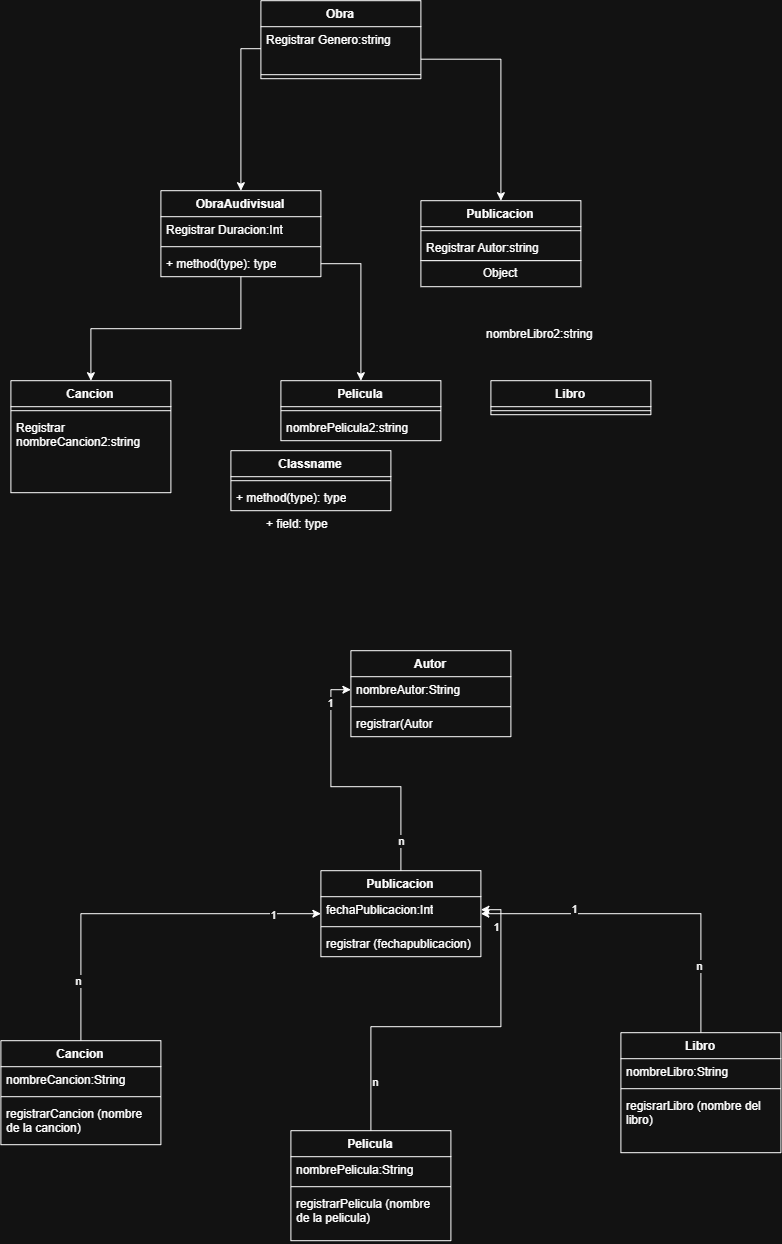

The diagram above was exported from draw.io. Its source (the exported page's mxGraphModel, read from the mxfile embedded in the PNG):
<mxGraphModel dx="1248" dy="833" grid="1" gridSize="10" guides="1" tooltips="1" connect="1" arrows="1" fold="1" page="1" pageScale="1" pageWidth="827" pageHeight="1169" math="0" shadow="0">
  <root>
    <mxCell id="0" />
    <mxCell id="1" parent="0" />
    <mxCell id="McDP2C2N3AiwSQhBHbV2-1" parent="1" style="swimlane;fontStyle=1;align=center;verticalAlign=top;childLayout=stackLayout;horizontal=1;startSize=26;horizontalStack=0;resizeParent=1;resizeParentMax=0;resizeLast=0;collapsible=1;marginBottom=0;whiteSpace=wrap;html=1;" value="Cancion" vertex="1">
      <mxGeometry height="112" width="160" x="40" y="400" as="geometry" />
    </mxCell>
    <mxCell id="McDP2C2N3AiwSQhBHbV2-3" parent="McDP2C2N3AiwSQhBHbV2-1" style="line;strokeWidth=1;fillColor=none;align=left;verticalAlign=middle;spacingTop=-1;spacingLeft=3;spacingRight=3;rotatable=0;labelPosition=right;points=[];portConstraint=eastwest;strokeColor=inherit;" value="" vertex="1">
      <mxGeometry height="8" width="160" y="26" as="geometry" />
    </mxCell>
    <mxCell id="McDP2C2N3AiwSQhBHbV2-4" parent="McDP2C2N3AiwSQhBHbV2-1" style="text;strokeColor=none;fillColor=none;align=left;verticalAlign=top;spacingLeft=4;spacingRight=4;overflow=hidden;rotatable=0;points=[[0,0.5],[1,0.5]];portConstraint=eastwest;whiteSpace=wrap;html=1;" value="Registrar nombreCancion2:string" vertex="1">
      <mxGeometry height="78" width="160" y="34" as="geometry" />
    </mxCell>
    <mxCell id="McDP2C2N3AiwSQhBHbV2-5" parent="1" style="swimlane;fontStyle=1;align=center;verticalAlign=top;childLayout=stackLayout;horizontal=1;startSize=26;horizontalStack=0;resizeParent=1;resizeParentMax=0;resizeLast=0;collapsible=1;marginBottom=0;whiteSpace=wrap;html=1;" value="Libro" vertex="1">
      <mxGeometry height="34" width="160" x="520" y="400" as="geometry" />
    </mxCell>
    <mxCell id="McDP2C2N3AiwSQhBHbV2-7" parent="McDP2C2N3AiwSQhBHbV2-5" style="line;strokeWidth=1;fillColor=none;align=left;verticalAlign=middle;spacingTop=-1;spacingLeft=3;spacingRight=3;rotatable=0;labelPosition=right;points=[];portConstraint=eastwest;strokeColor=inherit;" value="" vertex="1">
      <mxGeometry height="8" width="160" y="26" as="geometry" />
    </mxCell>
    <mxCell id="McDP2C2N3AiwSQhBHbV2-9" parent="1" style="swimlane;fontStyle=1;align=center;verticalAlign=top;childLayout=stackLayout;horizontal=1;startSize=26;horizontalStack=0;resizeParent=1;resizeParentMax=0;resizeLast=0;collapsible=1;marginBottom=0;whiteSpace=wrap;html=1;" value="Pelicula" vertex="1">
      <mxGeometry height="60" width="160" x="310" y="400" as="geometry" />
    </mxCell>
    <mxCell id="McDP2C2N3AiwSQhBHbV2-11" parent="McDP2C2N3AiwSQhBHbV2-9" style="line;strokeWidth=1;fillColor=none;align=left;verticalAlign=middle;spacingTop=-1;spacingLeft=3;spacingRight=3;rotatable=0;labelPosition=right;points=[];portConstraint=eastwest;strokeColor=inherit;" value="" vertex="1">
      <mxGeometry height="8" width="160" y="26" as="geometry" />
    </mxCell>
    <mxCell id="McDP2C2N3AiwSQhBHbV2-12" parent="McDP2C2N3AiwSQhBHbV2-9" style="text;strokeColor=none;fillColor=none;align=left;verticalAlign=top;spacingLeft=4;spacingRight=4;overflow=hidden;rotatable=0;points=[[0,0.5],[1,0.5]];portConstraint=eastwest;whiteSpace=wrap;html=1;" value="nombrePelicula2:string" vertex="1">
      <mxGeometry height="26" width="160" y="34" as="geometry" />
    </mxCell>
    <mxCell id="McDP2C2N3AiwSQhBHbV2-37" edge="1" parent="1" source="McDP2C2N3AiwSQhBHbV2-17" style="edgeStyle=orthogonalEdgeStyle;rounded=0;orthogonalLoop=1;jettySize=auto;html=1;exitX=1;exitY=0.75;exitDx=0;exitDy=0;entryX=0.5;entryY=0;entryDx=0;entryDy=0;" target="McDP2C2N3AiwSQhBHbV2-21">
      <mxGeometry relative="1" as="geometry" />
    </mxCell>
    <mxCell id="McDP2C2N3AiwSQhBHbV2-17" parent="1" style="swimlane;fontStyle=1;align=center;verticalAlign=top;childLayout=stackLayout;horizontal=1;startSize=26;horizontalStack=0;resizeParent=1;resizeParentMax=0;resizeLast=0;collapsible=1;marginBottom=0;whiteSpace=wrap;html=1;" value="Obra" vertex="1">
      <mxGeometry height="78" width="160" x="290" y="20" as="geometry" />
    </mxCell>
    <mxCell id="McDP2C2N3AiwSQhBHbV2-18" parent="McDP2C2N3AiwSQhBHbV2-17" style="text;strokeColor=none;fillColor=none;align=left;verticalAlign=top;spacingLeft=4;spacingRight=4;overflow=hidden;rotatable=0;points=[[0,0.5],[1,0.5]];portConstraint=eastwest;whiteSpace=wrap;html=1;" value="&lt;div&gt;Registrar Genero&lt;span style=&quot;background-color: transparent; color: light-dark(rgb(0, 0, 0), rgb(255, 255, 255));&quot;&gt;:string&lt;/span&gt;&lt;/div&gt;&lt;div&gt;&lt;br&gt;&lt;/div&gt;" vertex="1">
      <mxGeometry height="44" width="160" y="26" as="geometry" />
    </mxCell>
    <mxCell id="McDP2C2N3AiwSQhBHbV2-19" parent="McDP2C2N3AiwSQhBHbV2-17" style="line;strokeWidth=1;fillColor=none;align=left;verticalAlign=middle;spacingTop=-1;spacingLeft=3;spacingRight=3;rotatable=0;labelPosition=right;points=[];portConstraint=eastwest;strokeColor=inherit;" value="" vertex="1">
      <mxGeometry height="8" width="160" y="70" as="geometry" />
    </mxCell>
    <mxCell id="McDP2C2N3AiwSQhBHbV2-39" edge="1" parent="1" source="McDP2C2N3AiwSQhBHbV2-35" style="edgeStyle=orthogonalEdgeStyle;rounded=0;orthogonalLoop=1;jettySize=auto;html=1;exitX=1;exitY=0.5;exitDx=0;exitDy=0;" target="McDP2C2N3AiwSQhBHbV2-9">
      <mxGeometry relative="1" as="geometry" />
    </mxCell>
    <mxCell id="McDP2C2N3AiwSQhBHbV2-21" parent="1" style="swimlane;fontStyle=1;align=center;verticalAlign=top;childLayout=stackLayout;horizontal=1;startSize=26;horizontalStack=0;resizeParent=1;resizeParentMax=0;resizeLast=0;collapsible=1;marginBottom=0;whiteSpace=wrap;html=1;" value="Publicacion" vertex="1">
      <mxGeometry height="60" width="160" x="450" y="220" as="geometry" />
    </mxCell>
    <mxCell id="McDP2C2N3AiwSQhBHbV2-23" parent="McDP2C2N3AiwSQhBHbV2-21" style="line;strokeWidth=1;fillColor=none;align=left;verticalAlign=middle;spacingTop=-1;spacingLeft=3;spacingRight=3;rotatable=0;labelPosition=right;points=[];portConstraint=eastwest;strokeColor=inherit;" value="" vertex="1">
      <mxGeometry height="8" width="160" y="26" as="geometry" />
    </mxCell>
    <mxCell id="McDP2C2N3AiwSQhBHbV2-24" parent="McDP2C2N3AiwSQhBHbV2-21" style="text;strokeColor=none;fillColor=none;align=left;verticalAlign=top;spacingLeft=4;spacingRight=4;overflow=hidden;rotatable=0;points=[[0,0.5],[1,0.5]];portConstraint=eastwest;whiteSpace=wrap;html=1;" value="Registrar Autor:string" vertex="1">
      <mxGeometry height="26" width="160" y="34" as="geometry" />
    </mxCell>
    <mxCell id="McDP2C2N3AiwSQhBHbV2-38" edge="1" parent="1" source="McDP2C2N3AiwSQhBHbV2-32" style="edgeStyle=orthogonalEdgeStyle;rounded=0;orthogonalLoop=1;jettySize=auto;html=1;exitX=0.5;exitY=1;exitDx=0;exitDy=0;entryX=0.5;entryY=0;entryDx=0;entryDy=0;" target="McDP2C2N3AiwSQhBHbV2-1">
      <mxGeometry relative="1" as="geometry" />
    </mxCell>
    <mxCell id="McDP2C2N3AiwSQhBHbV2-32" parent="1" style="swimlane;fontStyle=1;align=center;verticalAlign=top;childLayout=stackLayout;horizontal=1;startSize=26;horizontalStack=0;resizeParent=1;resizeParentMax=0;resizeLast=0;collapsible=1;marginBottom=0;whiteSpace=wrap;html=1;" value="ObraAudivisual" vertex="1">
      <mxGeometry height="86" width="160" x="190" y="210" as="geometry" />
    </mxCell>
    <mxCell id="McDP2C2N3AiwSQhBHbV2-33" parent="McDP2C2N3AiwSQhBHbV2-32" style="text;strokeColor=none;fillColor=none;align=left;verticalAlign=top;spacingLeft=4;spacingRight=4;overflow=hidden;rotatable=0;points=[[0,0.5],[1,0.5]];portConstraint=eastwest;whiteSpace=wrap;html=1;" value="Registrar Duracion:Int" vertex="1">
      <mxGeometry height="26" width="160" y="26" as="geometry" />
    </mxCell>
    <mxCell id="McDP2C2N3AiwSQhBHbV2-34" parent="McDP2C2N3AiwSQhBHbV2-32" style="line;strokeWidth=1;fillColor=none;align=left;verticalAlign=middle;spacingTop=-1;spacingLeft=3;spacingRight=3;rotatable=0;labelPosition=right;points=[];portConstraint=eastwest;strokeColor=inherit;" value="" vertex="1">
      <mxGeometry height="8" width="160" y="52" as="geometry" />
    </mxCell>
    <mxCell id="McDP2C2N3AiwSQhBHbV2-35" parent="McDP2C2N3AiwSQhBHbV2-32" style="text;strokeColor=none;fillColor=none;align=left;verticalAlign=top;spacingLeft=4;spacingRight=4;overflow=hidden;rotatable=0;points=[[0,0.5],[1,0.5]];portConstraint=eastwest;whiteSpace=wrap;html=1;" value="+ method(type): type" vertex="1">
      <mxGeometry height="26" width="160" y="60" as="geometry" />
    </mxCell>
    <mxCell id="McDP2C2N3AiwSQhBHbV2-36" edge="1" parent="1" source="McDP2C2N3AiwSQhBHbV2-18" style="edgeStyle=orthogonalEdgeStyle;rounded=0;orthogonalLoop=1;jettySize=auto;html=1;entryX=0.5;entryY=0;entryDx=0;entryDy=0;" target="McDP2C2N3AiwSQhBHbV2-32">
      <mxGeometry relative="1" as="geometry" />
    </mxCell>
    <mxCell id="McDP2C2N3AiwSQhBHbV2-40" parent="1" style="swimlane;fontStyle=1;align=center;verticalAlign=top;childLayout=stackLayout;horizontal=1;startSize=26;horizontalStack=0;resizeParent=1;resizeParentMax=0;resizeLast=0;collapsible=1;marginBottom=0;whiteSpace=wrap;html=1;" value="Classname" vertex="1">
      <mxGeometry height="60" width="160" x="260" y="470" as="geometry" />
    </mxCell>
    <mxCell id="McDP2C2N3AiwSQhBHbV2-42" parent="McDP2C2N3AiwSQhBHbV2-40" style="line;strokeWidth=1;fillColor=none;align=left;verticalAlign=middle;spacingTop=-1;spacingLeft=3;spacingRight=3;rotatable=0;labelPosition=right;points=[];portConstraint=eastwest;strokeColor=inherit;" value="" vertex="1">
      <mxGeometry height="8" width="160" y="26" as="geometry" />
    </mxCell>
    <mxCell id="McDP2C2N3AiwSQhBHbV2-43" parent="McDP2C2N3AiwSQhBHbV2-40" style="text;strokeColor=none;fillColor=none;align=left;verticalAlign=top;spacingLeft=4;spacingRight=4;overflow=hidden;rotatable=0;points=[[0,0.5],[1,0.5]];portConstraint=eastwest;whiteSpace=wrap;html=1;" value="+ method(type): type" vertex="1">
      <mxGeometry height="26" width="160" y="34" as="geometry" />
    </mxCell>
    <mxCell id="McDP2C2N3AiwSQhBHbV2-47" parent="1" style="html=1;whiteSpace=wrap;" value="Object" vertex="1">
      <mxGeometry height="26" width="160" x="450" y="280" as="geometry" />
    </mxCell>
    <mxCell id="McDP2C2N3AiwSQhBHbV2-41" parent="1" style="text;strokeColor=none;fillColor=none;align=left;verticalAlign=top;spacingLeft=4;spacingRight=4;overflow=hidden;rotatable=0;points=[[0,0.5],[1,0.5]];portConstraint=eastwest;whiteSpace=wrap;html=1;" value="+ field: type" vertex="1">
      <mxGeometry height="26" width="160" x="290" y="530" as="geometry" />
    </mxCell>
    <mxCell id="McDP2C2N3AiwSQhBHbV2-8" parent="1" style="text;strokeColor=none;fillColor=none;align=left;verticalAlign=top;spacingLeft=4;spacingRight=4;overflow=hidden;rotatable=0;points=[[0,0.5],[1,0.5]];portConstraint=eastwest;whiteSpace=wrap;html=1;" value="nombreLibro2:string" vertex="1">
      <mxGeometry height="26" width="160" x="510" y="340" as="geometry" />
    </mxCell>
    <mxCell id="McDP2C2N3AiwSQhBHbV2-56" edge="1" parent="1" source="McDP2C2N3AiwSQhBHbV2-52" style="edgeStyle=orthogonalEdgeStyle;rounded=0;orthogonalLoop=1;jettySize=auto;html=1;exitX=0.5;exitY=0;exitDx=0;exitDy=0;entryX=0;entryY=0.5;entryDx=0;entryDy=0;" target="6GyZjhFmW12-WzSkMOun-6">
      <mxGeometry relative="1" as="geometry">
        <mxPoint x="370" y="739" as="targetPoint" />
      </mxGeometry>
    </mxCell>
    <mxCell id="McDP2C2N3AiwSQhBHbV2-81" connectable="0" parent="McDP2C2N3AiwSQhBHbV2-56" style="edgeLabel;html=1;align=center;verticalAlign=middle;resizable=0;points=[];" value="1" vertex="1">
      <mxGeometry relative="1" x="0.7537" y="1" as="geometry">
        <mxPoint as="offset" />
      </mxGeometry>
    </mxCell>
    <mxCell id="McDP2C2N3AiwSQhBHbV2-83" connectable="0" parent="McDP2C2N3AiwSQhBHbV2-56" style="edgeLabel;html=1;align=center;verticalAlign=middle;resizable=0;points=[];" value="n" vertex="1">
      <mxGeometry relative="1" x="-0.7869" as="geometry">
        <mxPoint y="-1" as="offset" />
      </mxGeometry>
    </mxCell>
    <mxCell id="McDP2C2N3AiwSQhBHbV2-52" parent="1" style="swimlane;fontStyle=1;align=center;verticalAlign=top;childLayout=stackLayout;horizontal=1;startSize=26;horizontalStack=0;resizeParent=1;resizeParentMax=0;resizeLast=0;collapsible=1;marginBottom=0;whiteSpace=wrap;html=1;" value="Publicacion" vertex="1">
      <mxGeometry height="86" width="160" x="350" y="890" as="geometry" />
    </mxCell>
    <mxCell id="McDP2C2N3AiwSQhBHbV2-53" parent="McDP2C2N3AiwSQhBHbV2-52" style="text;strokeColor=none;fillColor=none;align=left;verticalAlign=top;spacingLeft=4;spacingRight=4;overflow=hidden;rotatable=0;points=[[0,0.5],[1,0.5]];portConstraint=eastwest;whiteSpace=wrap;html=1;" value="fechaP&lt;span style=&quot;background-color: transparent; color: light-dark(rgb(0, 0, 0), rgb(255, 255, 255));&quot;&gt;ublicacion:Int&lt;/span&gt;" vertex="1">
      <mxGeometry height="26" width="160" y="26" as="geometry" />
    </mxCell>
    <mxCell id="McDP2C2N3AiwSQhBHbV2-54" parent="McDP2C2N3AiwSQhBHbV2-52" style="line;strokeWidth=1;fillColor=none;align=left;verticalAlign=middle;spacingTop=-1;spacingLeft=3;spacingRight=3;rotatable=0;labelPosition=right;points=[];portConstraint=eastwest;strokeColor=inherit;" value="" vertex="1">
      <mxGeometry height="8" width="160" y="52" as="geometry" />
    </mxCell>
    <mxCell id="McDP2C2N3AiwSQhBHbV2-55" parent="McDP2C2N3AiwSQhBHbV2-52" style="text;strokeColor=none;fillColor=none;align=left;verticalAlign=top;spacingLeft=4;spacingRight=4;overflow=hidden;rotatable=0;points=[[0,0.5],[1,0.5]];portConstraint=eastwest;whiteSpace=wrap;html=1;" value="registrar (fechapublicacion)" vertex="1">
      <mxGeometry height="26" width="160" y="60" as="geometry" />
    </mxCell>
    <mxCell id="McDP2C2N3AiwSQhBHbV2-75" edge="1" parent="1" source="McDP2C2N3AiwSQhBHbV2-62" style="edgeStyle=orthogonalEdgeStyle;rounded=0;orthogonalLoop=1;jettySize=auto;html=1;exitX=0.5;exitY=0;exitDx=0;exitDy=0;entryX=0;entryY=0.5;entryDx=0;entryDy=0;" target="McDP2C2N3AiwSQhBHbV2-52">
      <mxGeometry relative="1" as="geometry" />
    </mxCell>
    <mxCell id="McDP2C2N3AiwSQhBHbV2-79" connectable="0" parent="McDP2C2N3AiwSQhBHbV2-75" style="edgeLabel;html=1;align=center;verticalAlign=middle;resizable=0;points=[];" value="1" vertex="1">
      <mxGeometry relative="1" x="0.7375" y="-1" as="geometry">
        <mxPoint as="offset" />
      </mxGeometry>
    </mxCell>
    <mxCell id="McDP2C2N3AiwSQhBHbV2-80" connectable="0" parent="McDP2C2N3AiwSQhBHbV2-75" style="edgeLabel;html=1;align=center;verticalAlign=middle;resizable=0;points=[];" value="n" vertex="1">
      <mxGeometry relative="1" x="-0.6812" y="3" as="geometry">
        <mxPoint y="-1" as="offset" />
      </mxGeometry>
    </mxCell>
    <mxCell id="McDP2C2N3AiwSQhBHbV2-62" parent="1" style="swimlane;fontStyle=1;align=center;verticalAlign=top;childLayout=stackLayout;horizontal=1;startSize=26;horizontalStack=0;resizeParent=1;resizeParentMax=0;resizeLast=0;collapsible=1;marginBottom=0;whiteSpace=wrap;html=1;" value="Cancion" vertex="1">
      <mxGeometry height="104" width="160" x="30" y="1060" as="geometry" />
    </mxCell>
    <mxCell id="McDP2C2N3AiwSQhBHbV2-63" parent="McDP2C2N3AiwSQhBHbV2-62" style="text;strokeColor=none;fillColor=none;align=left;verticalAlign=top;spacingLeft=4;spacingRight=4;overflow=hidden;rotatable=0;points=[[0,0.5],[1,0.5]];portConstraint=eastwest;whiteSpace=wrap;html=1;" value="nombreCancion:String" vertex="1">
      <mxGeometry height="26" width="160" y="26" as="geometry" />
    </mxCell>
    <mxCell id="McDP2C2N3AiwSQhBHbV2-64" parent="McDP2C2N3AiwSQhBHbV2-62" style="line;strokeWidth=1;fillColor=none;align=left;verticalAlign=middle;spacingTop=-1;spacingLeft=3;spacingRight=3;rotatable=0;labelPosition=right;points=[];portConstraint=eastwest;strokeColor=inherit;" value="" vertex="1">
      <mxGeometry height="8" width="160" y="52" as="geometry" />
    </mxCell>
    <mxCell id="McDP2C2N3AiwSQhBHbV2-65" parent="McDP2C2N3AiwSQhBHbV2-62" style="text;strokeColor=none;fillColor=none;align=left;verticalAlign=top;spacingLeft=4;spacingRight=4;overflow=hidden;rotatable=0;points=[[0,0.5],[1,0.5]];portConstraint=eastwest;whiteSpace=wrap;html=1;" value="registrarCancion (nombre de la cancion)" vertex="1">
      <mxGeometry height="44" width="160" y="60" as="geometry" />
    </mxCell>
    <mxCell id="McDP2C2N3AiwSQhBHbV2-74" edge="1" parent="1" source="McDP2C2N3AiwSQhBHbV2-66" style="edgeStyle=orthogonalEdgeStyle;rounded=0;orthogonalLoop=1;jettySize=auto;html=1;exitX=0.5;exitY=0;exitDx=0;exitDy=0;entryX=1;entryY=0.5;entryDx=0;entryDy=0;" target="McDP2C2N3AiwSQhBHbV2-53">
      <mxGeometry relative="1" as="geometry" />
    </mxCell>
    <mxCell id="McDP2C2N3AiwSQhBHbV2-77" connectable="0" parent="McDP2C2N3AiwSQhBHbV2-74" style="edgeLabel;html=1;align=center;verticalAlign=middle;resizable=0;points=[];" value="1" vertex="1">
      <mxGeometry relative="1" x="0.8037" y="5" as="geometry">
        <mxPoint y="1" as="offset" />
      </mxGeometry>
    </mxCell>
    <mxCell id="McDP2C2N3AiwSQhBHbV2-78" connectable="0" parent="McDP2C2N3AiwSQhBHbV2-74" style="edgeLabel;html=1;align=center;verticalAlign=middle;resizable=0;points=[];" value="n" vertex="1">
      <mxGeometry relative="1" x="-0.7367" y="-4" as="geometry">
        <mxPoint as="offset" />
      </mxGeometry>
    </mxCell>
    <mxCell id="McDP2C2N3AiwSQhBHbV2-66" parent="1" style="swimlane;fontStyle=1;align=center;verticalAlign=top;childLayout=stackLayout;horizontal=1;startSize=26;horizontalStack=0;resizeParent=1;resizeParentMax=0;resizeLast=0;collapsible=1;marginBottom=0;whiteSpace=wrap;html=1;" value="Pelicula" vertex="1">
      <mxGeometry height="110" width="160" x="320" y="1150" as="geometry" />
    </mxCell>
    <mxCell id="McDP2C2N3AiwSQhBHbV2-67" parent="McDP2C2N3AiwSQhBHbV2-66" style="text;strokeColor=none;fillColor=none;align=left;verticalAlign=top;spacingLeft=4;spacingRight=4;overflow=hidden;rotatable=0;points=[[0,0.5],[1,0.5]];portConstraint=eastwest;whiteSpace=wrap;html=1;" value="nombrePelicula:String" vertex="1">
      <mxGeometry height="26" width="160" y="26" as="geometry" />
    </mxCell>
    <mxCell id="McDP2C2N3AiwSQhBHbV2-68" parent="McDP2C2N3AiwSQhBHbV2-66" style="line;strokeWidth=1;fillColor=none;align=left;verticalAlign=middle;spacingTop=-1;spacingLeft=3;spacingRight=3;rotatable=0;labelPosition=right;points=[];portConstraint=eastwest;strokeColor=inherit;" value="" vertex="1">
      <mxGeometry height="8" width="160" y="52" as="geometry" />
    </mxCell>
    <mxCell id="McDP2C2N3AiwSQhBHbV2-69" parent="McDP2C2N3AiwSQhBHbV2-66" style="text;strokeColor=none;fillColor=none;align=left;verticalAlign=top;spacingLeft=4;spacingRight=4;overflow=hidden;rotatable=0;points=[[0,0.5],[1,0.5]];portConstraint=eastwest;whiteSpace=wrap;html=1;" value="registrarPelicula (nombre de la pelicula)" vertex="1">
      <mxGeometry height="50" width="160" y="60" as="geometry" />
    </mxCell>
    <mxCell id="6GyZjhFmW12-WzSkMOun-9" edge="1" parent="1" source="McDP2C2N3AiwSQhBHbV2-70" style="edgeStyle=orthogonalEdgeStyle;rounded=0;orthogonalLoop=1;jettySize=auto;html=1;exitX=0.5;exitY=0;exitDx=0;exitDy=0;entryX=1;entryY=0.5;entryDx=0;entryDy=0;" target="McDP2C2N3AiwSQhBHbV2-52">
      <mxGeometry relative="1" as="geometry" />
    </mxCell>
    <mxCell id="6GyZjhFmW12-WzSkMOun-10" connectable="0" parent="6GyZjhFmW12-WzSkMOun-9" style="edgeLabel;html=1;align=center;verticalAlign=middle;resizable=0;points=[];" value="n" vertex="1">
      <mxGeometry relative="1" x="-0.6087" y="2" as="geometry">
        <mxPoint y="-1" as="offset" />
      </mxGeometry>
    </mxCell>
    <mxCell id="6GyZjhFmW12-WzSkMOun-11" connectable="0" parent="6GyZjhFmW12-WzSkMOun-9" style="edgeLabel;html=1;align=center;verticalAlign=middle;resizable=0;points=[];" value="1&lt;div&gt;&lt;br&gt;&lt;/div&gt;" vertex="1">
      <mxGeometry relative="1" x="0.4533" y="2" as="geometry">
        <mxPoint as="offset" />
      </mxGeometry>
    </mxCell>
    <mxCell id="McDP2C2N3AiwSQhBHbV2-70" parent="1" style="swimlane;fontStyle=1;align=center;verticalAlign=top;childLayout=stackLayout;horizontal=1;startSize=26;horizontalStack=0;resizeParent=1;resizeParentMax=0;resizeLast=0;collapsible=1;marginBottom=0;whiteSpace=wrap;html=1;" value="Libro" vertex="1">
      <mxGeometry height="120" width="160" x="650" y="1052" as="geometry" />
    </mxCell>
    <mxCell id="McDP2C2N3AiwSQhBHbV2-71" parent="McDP2C2N3AiwSQhBHbV2-70" style="text;strokeColor=none;fillColor=none;align=left;verticalAlign=top;spacingLeft=4;spacingRight=4;overflow=hidden;rotatable=0;points=[[0,0.5],[1,0.5]];portConstraint=eastwest;whiteSpace=wrap;html=1;" value="nombreLibro:String" vertex="1">
      <mxGeometry height="26" width="160" y="26" as="geometry" />
    </mxCell>
    <mxCell id="McDP2C2N3AiwSQhBHbV2-72" parent="McDP2C2N3AiwSQhBHbV2-70" style="line;strokeWidth=1;fillColor=none;align=left;verticalAlign=middle;spacingTop=-1;spacingLeft=3;spacingRight=3;rotatable=0;labelPosition=right;points=[];portConstraint=eastwest;strokeColor=inherit;" value="" vertex="1">
      <mxGeometry height="8" width="160" y="52" as="geometry" />
    </mxCell>
    <mxCell id="McDP2C2N3AiwSQhBHbV2-73" parent="McDP2C2N3AiwSQhBHbV2-70" style="text;strokeColor=none;fillColor=none;align=left;verticalAlign=top;spacingLeft=4;spacingRight=4;overflow=hidden;rotatable=0;points=[[0,0.5],[1,0.5]];portConstraint=eastwest;whiteSpace=wrap;html=1;" value="regisrarLibro (nombre del libro)" vertex="1">
      <mxGeometry height="60" width="160" y="60" as="geometry" />
    </mxCell>
    <mxCell id="6GyZjhFmW12-WzSkMOun-5" parent="1" style="swimlane;fontStyle=1;align=center;verticalAlign=top;childLayout=stackLayout;horizontal=1;startSize=26;horizontalStack=0;resizeParent=1;resizeParentMax=0;resizeLast=0;collapsible=1;marginBottom=0;whiteSpace=wrap;html=1;" value="Autor" vertex="1">
      <mxGeometry height="86" width="160" x="380" y="670" as="geometry" />
    </mxCell>
    <mxCell id="6GyZjhFmW12-WzSkMOun-6" parent="6GyZjhFmW12-WzSkMOun-5" style="text;strokeColor=none;fillColor=none;align=left;verticalAlign=top;spacingLeft=4;spacingRight=4;overflow=hidden;rotatable=0;points=[[0,0.5],[1,0.5]];portConstraint=eastwest;whiteSpace=wrap;html=1;" value="nombreAutor:String" vertex="1">
      <mxGeometry height="26" width="160" y="26" as="geometry" />
    </mxCell>
    <mxCell id="6GyZjhFmW12-WzSkMOun-7" parent="6GyZjhFmW12-WzSkMOun-5" style="line;strokeWidth=1;fillColor=none;align=left;verticalAlign=middle;spacingTop=-1;spacingLeft=3;spacingRight=3;rotatable=0;labelPosition=right;points=[];portConstraint=eastwest;strokeColor=inherit;" value="" vertex="1">
      <mxGeometry height="8" width="160" y="52" as="geometry" />
    </mxCell>
    <mxCell id="6GyZjhFmW12-WzSkMOun-8" parent="6GyZjhFmW12-WzSkMOun-5" style="text;strokeColor=none;fillColor=none;align=left;verticalAlign=top;spacingLeft=4;spacingRight=4;overflow=hidden;rotatable=0;points=[[0,0.5],[1,0.5]];portConstraint=eastwest;whiteSpace=wrap;html=1;" value="registrar(Autor" vertex="1">
      <mxGeometry height="26" width="160" y="60" as="geometry" />
    </mxCell>
  </root>
</mxGraphModel>